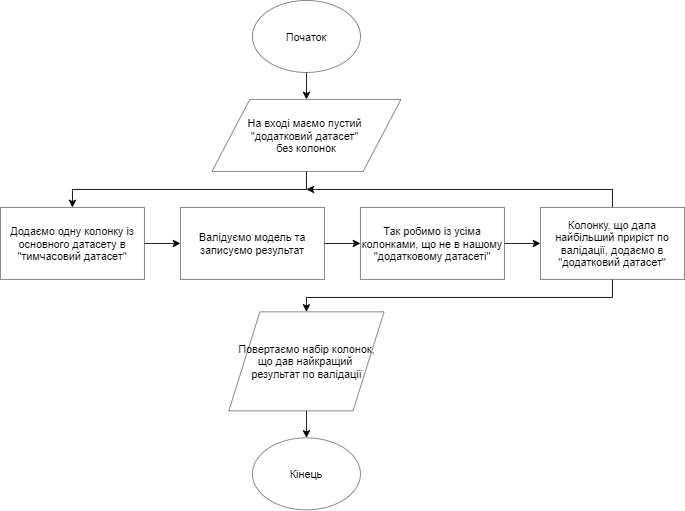

The diagram above was exported from draw.io. Its source (the exported page's mxGraphModel, read from the mxfile embedded in the PNG):
<mxGraphModel dx="782" dy="420" grid="1" gridSize="10" guides="1" tooltips="1" connect="1" arrows="1" fold="1" page="1" pageScale="1" pageWidth="850" pageHeight="1100" math="0" shadow="0">
  <root>
    <mxCell id="0" />
    <mxCell id="1" parent="0" />
    <mxCell id="n8UExLpe87TURLzYzhR3-18" style="edgeStyle=orthogonalEdgeStyle;rounded=0;orthogonalLoop=1;jettySize=auto;html=1;exitX=0.5;exitY=1;exitDx=0;exitDy=0;entryX=0.5;entryY=0;entryDx=0;entryDy=0;" parent="1" source="n8UExLpe87TURLzYzhR3-1" target="n8UExLpe87TURLzYzhR3-3" edge="1">
      <mxGeometry relative="1" as="geometry" />
    </mxCell>
    <mxCell id="n8UExLpe87TURLzYzhR3-1" value="Початок" style="ellipse;whiteSpace=wrap;html=1;opacity=50;" parent="1" vertex="1">
      <mxGeometry x="320" y="10" width="120" height="80" as="geometry" />
    </mxCell>
    <mxCell id="tnDyig6qfIiHqVFBKMVM-6" style="edgeStyle=orthogonalEdgeStyle;rounded=0;orthogonalLoop=1;jettySize=auto;html=1;exitX=0.5;exitY=1;exitDx=0;exitDy=0;entryX=0.5;entryY=0;entryDx=0;entryDy=0;" edge="1" parent="1" source="n8UExLpe87TURLzYzhR3-3" target="n8UExLpe87TURLzYzhR3-4">
      <mxGeometry relative="1" as="geometry" />
    </mxCell>
    <mxCell id="n8UExLpe87TURLzYzhR3-3" value="На вході маємо пустий &lt;br&gt;&quot;додатковий датасет&quot; &lt;br&gt;без колонок" style="shape=parallelogram;perimeter=parallelogramPerimeter;whiteSpace=wrap;html=1;opacity=50;" parent="1" vertex="1">
      <mxGeometry x="275" y="120" width="210" height="80" as="geometry" />
    </mxCell>
    <mxCell id="tnDyig6qfIiHqVFBKMVM-3" value="" style="edgeStyle=orthogonalEdgeStyle;rounded=0;orthogonalLoop=1;jettySize=auto;html=1;" edge="1" parent="1" source="n8UExLpe87TURLzYzhR3-4" target="n8UExLpe87TURLzYzhR3-5">
      <mxGeometry relative="1" as="geometry" />
    </mxCell>
    <mxCell id="n8UExLpe87TURLzYzhR3-4" value="Додаємо одну колонку із основного датасету в &quot;тимчасовий датасет&quot;" style="rounded=0;whiteSpace=wrap;html=1;opacity=50;" parent="1" vertex="1">
      <mxGeometry x="40" y="240" width="160" height="80" as="geometry" />
    </mxCell>
    <mxCell id="tnDyig6qfIiHqVFBKMVM-4" value="" style="edgeStyle=orthogonalEdgeStyle;rounded=0;orthogonalLoop=1;jettySize=auto;html=1;" edge="1" parent="1" source="n8UExLpe87TURLzYzhR3-5" target="n8UExLpe87TURLzYzhR3-6">
      <mxGeometry relative="1" as="geometry" />
    </mxCell>
    <mxCell id="n8UExLpe87TURLzYzhR3-5" value="&lt;p style=&quot;line-height: 120%&quot;&gt;Валідуємо модель та записуємо результат&lt;/p&gt;" style="rounded=0;whiteSpace=wrap;html=1;opacity=50;" parent="1" vertex="1">
      <mxGeometry x="240" y="240" width="160" height="80" as="geometry" />
    </mxCell>
    <mxCell id="tnDyig6qfIiHqVFBKMVM-5" value="" style="edgeStyle=orthogonalEdgeStyle;rounded=0;orthogonalLoop=1;jettySize=auto;html=1;" edge="1" parent="1" source="n8UExLpe87TURLzYzhR3-6" target="n8UExLpe87TURLzYzhR3-7">
      <mxGeometry relative="1" as="geometry" />
    </mxCell>
    <mxCell id="n8UExLpe87TURLzYzhR3-6" value="Так робимо із усіма колонками, що не в нашому &quot;додатковому датасеті&quot;" style="rounded=0;whiteSpace=wrap;html=1;opacity=50;" parent="1" vertex="1">
      <mxGeometry x="440" y="240" width="160" height="80" as="geometry" />
    </mxCell>
    <mxCell id="tnDyig6qfIiHqVFBKMVM-11" style="edgeStyle=orthogonalEdgeStyle;rounded=0;orthogonalLoop=1;jettySize=auto;html=1;exitX=0.5;exitY=1;exitDx=0;exitDy=0;entryX=0.5;entryY=0;entryDx=0;entryDy=0;" edge="1" parent="1" source="n8UExLpe87TURLzYzhR3-7" target="n8UExLpe87TURLzYzhR3-8">
      <mxGeometry relative="1" as="geometry">
        <Array as="points">
          <mxPoint x="720" y="340" />
          <mxPoint x="380" y="340" />
        </Array>
      </mxGeometry>
    </mxCell>
    <mxCell id="tnDyig6qfIiHqVFBKMVM-12" style="edgeStyle=orthogonalEdgeStyle;rounded=0;orthogonalLoop=1;jettySize=auto;html=1;exitX=0.5;exitY=0;exitDx=0;exitDy=0;" edge="1" parent="1" source="n8UExLpe87TURLzYzhR3-7">
      <mxGeometry relative="1" as="geometry">
        <mxPoint x="380" y="220" as="targetPoint" />
        <Array as="points">
          <mxPoint x="720" y="220" />
          <mxPoint x="390" y="220" />
        </Array>
      </mxGeometry>
    </mxCell>
    <mxCell id="n8UExLpe87TURLzYzhR3-7" value="Колонку, що дала найбільший приріст по валідації, додаємо в &quot;додатковий датасет&quot;" style="rounded=0;whiteSpace=wrap;html=1;opacity=50;" parent="1" vertex="1">
      <mxGeometry x="640" y="240" width="160" height="80" as="geometry" />
    </mxCell>
    <mxCell id="n8UExLpe87TURLzYzhR3-17" style="edgeStyle=orthogonalEdgeStyle;rounded=0;orthogonalLoop=1;jettySize=auto;html=1;exitX=0.5;exitY=1;exitDx=0;exitDy=0;entryX=0.5;entryY=0;entryDx=0;entryDy=0;" parent="1" source="n8UExLpe87TURLzYzhR3-8" target="n8UExLpe87TURLzYzhR3-9" edge="1">
      <mxGeometry relative="1" as="geometry" />
    </mxCell>
    <mxCell id="n8UExLpe87TURLzYzhR3-8" value="Повертаємо набір колонок, що дав найкращий &lt;br&gt;результат по валідації" style="shape=parallelogram;perimeter=parallelogramPerimeter;whiteSpace=wrap;html=1;opacity=50;" parent="1" vertex="1">
      <mxGeometry x="293.75" y="356" width="172.5" height="110" as="geometry" />
    </mxCell>
    <mxCell id="n8UExLpe87TURLzYzhR3-9" value="Кінець" style="ellipse;whiteSpace=wrap;html=1;opacity=50;" parent="1" vertex="1">
      <mxGeometry x="320" y="496" width="120" height="80" as="geometry" />
    </mxCell>
  </root>
</mxGraphModel>